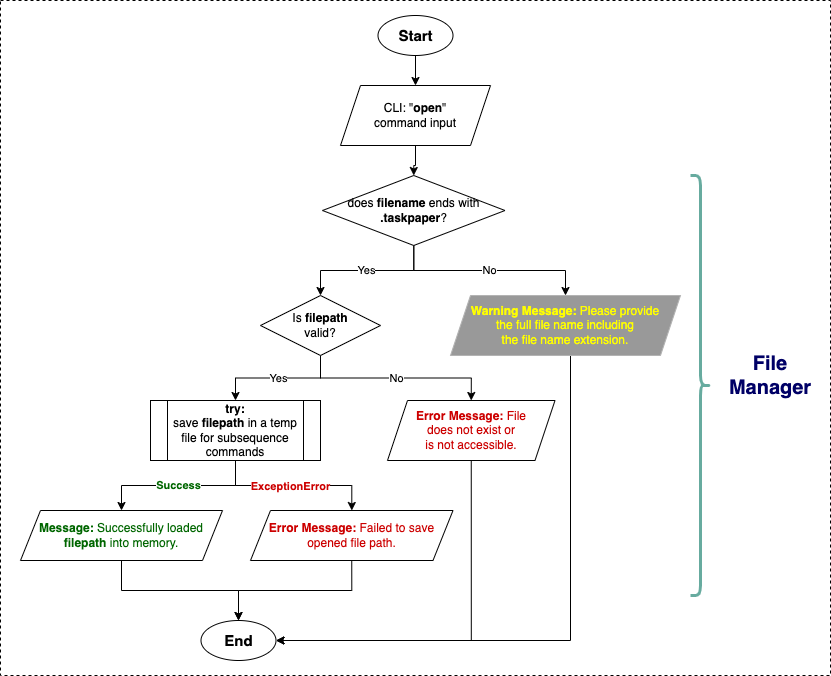

The diagram above was exported from draw.io. Its source (the exported page's mxGraphModel, read from the mxfile embedded in the PNG):
<mxGraphModel dx="954" dy="529" grid="1" gridSize="10" guides="1" tooltips="1" connect="1" arrows="1" fold="1" page="1" pageScale="1" pageWidth="1169" pageHeight="827" background="none" math="0" shadow="0">
  <root>
    <mxCell id="0" />
    <mxCell id="1" parent="0" />
    <mxCell id="I2QCqKK9tGeElKEfepIY-110" value="" style="rounded=0;whiteSpace=wrap;html=1;dashed=1;" parent="1" vertex="1">
      <mxGeometry x="30" y="5" width="830" height="675" as="geometry" />
    </mxCell>
    <mxCell id="I2QCqKK9tGeElKEfepIY-58" value="" style="edgeStyle=orthogonalEdgeStyle;rounded=0;orthogonalLoop=1;jettySize=auto;html=1;entryX=0.5;entryY=0;entryDx=0;entryDy=0;" parent="1" source="I2QCqKK9tGeElKEfepIY-55" target="I2QCqKK9tGeElKEfepIY-69" edge="1">
      <mxGeometry relative="1" as="geometry">
        <mxPoint x="445" y="170" as="targetPoint" />
      </mxGeometry>
    </mxCell>
    <mxCell id="I2QCqKK9tGeElKEfepIY-55" value="CLI: &quot;&lt;b&gt;open&lt;/b&gt;&quot;&lt;br&gt;command input" style="shape=parallelogram;perimeter=parallelogramPerimeter;whiteSpace=wrap;html=1;fixedSize=1;" parent="1" vertex="1">
      <mxGeometry x="370" y="90" width="150" height="60" as="geometry" />
    </mxCell>
    <mxCell id="I2QCqKK9tGeElKEfepIY-124" value="Yes" style="edgeStyle=orthogonalEdgeStyle;rounded=0;orthogonalLoop=1;jettySize=auto;html=1;entryX=0.5;entryY=0;entryDx=0;entryDy=0;" parent="1" source="I2QCqKK9tGeElKEfepIY-69" target="I2QCqKK9tGeElKEfepIY-77" edge="1">
      <mxGeometry relative="1" as="geometry" />
    </mxCell>
    <mxCell id="I2QCqKK9tGeElKEfepIY-126" value="No" style="edgeStyle=orthogonalEdgeStyle;rounded=0;orthogonalLoop=1;jettySize=auto;html=1;entryX=0.5;entryY=0;entryDx=0;entryDy=0;" parent="1" source="I2QCqKK9tGeElKEfepIY-69" target="I2QCqKK9tGeElKEfepIY-125" edge="1">
      <mxGeometry relative="1" as="geometry" />
    </mxCell>
    <mxCell id="I2QCqKK9tGeElKEfepIY-69" value="does &lt;b&gt;filename&lt;/b&gt; ends with &lt;b&gt;.taskpaper&lt;/b&gt;?" style="rhombus;whiteSpace=wrap;html=1;" parent="1" vertex="1">
      <mxGeometry x="352" y="180" width="182.5" height="70" as="geometry" />
    </mxCell>
    <mxCell id="I2QCqKK9tGeElKEfepIY-85" value="Yes" style="edgeStyle=orthogonalEdgeStyle;rounded=0;orthogonalLoop=1;jettySize=auto;html=1;entryX=0.5;entryY=0;entryDx=0;entryDy=0;" parent="1" source="I2QCqKK9tGeElKEfepIY-77" target="I2QCqKK9tGeElKEfepIY-92" edge="1">
      <mxGeometry relative="1" as="geometry">
        <mxPoint x="280" y="405" as="targetPoint" />
      </mxGeometry>
    </mxCell>
    <mxCell id="I2QCqKK9tGeElKEfepIY-89" value="No" style="edgeStyle=orthogonalEdgeStyle;rounded=0;orthogonalLoop=1;jettySize=auto;html=1;exitX=0.5;exitY=1;exitDx=0;exitDy=0;entryX=0.5;entryY=0;entryDx=0;entryDy=0;" parent="1" source="I2QCqKK9tGeElKEfepIY-77" target="I2QCqKK9tGeElKEfepIY-88" edge="1">
      <mxGeometry relative="1" as="geometry" />
    </mxCell>
    <mxCell id="I2QCqKK9tGeElKEfepIY-77" value="Is &lt;b&gt;filepath&lt;/b&gt;&lt;br&gt;valid?" style="rhombus;whiteSpace=wrap;html=1;" parent="1" vertex="1">
      <mxGeometry x="290" y="300" width="120" height="60" as="geometry" />
    </mxCell>
    <mxCell id="I2QCqKK9tGeElKEfepIY-87" style="edgeStyle=orthogonalEdgeStyle;rounded=0;orthogonalLoop=1;jettySize=auto;html=1;entryX=0.5;entryY=0;entryDx=0;entryDy=0;" parent="1" source="I2QCqKK9tGeElKEfepIY-86" target="I2QCqKK9tGeElKEfepIY-55" edge="1">
      <mxGeometry relative="1" as="geometry" />
    </mxCell>
    <mxCell id="I2QCqKK9tGeElKEfepIY-86" value="&lt;b&gt;&lt;font style=&quot;font-size: 15px;&quot;&gt;Start&lt;/font&gt;&lt;/b&gt;" style="ellipse;whiteSpace=wrap;html=1;" parent="1" vertex="1">
      <mxGeometry x="407.5" y="20" width="75" height="40" as="geometry" />
    </mxCell>
    <mxCell id="I2QCqKK9tGeElKEfepIY-106" style="edgeStyle=orthogonalEdgeStyle;rounded=0;orthogonalLoop=1;jettySize=auto;html=1;exitX=0.5;exitY=1;exitDx=0;exitDy=0;entryX=1;entryY=0.5;entryDx=0;entryDy=0;" parent="1" source="I2QCqKK9tGeElKEfepIY-88" target="I2QCqKK9tGeElKEfepIY-101" edge="1">
      <mxGeometry relative="1" as="geometry" />
    </mxCell>
    <mxCell id="I2QCqKK9tGeElKEfepIY-88" value="&lt;font style=&quot;color: rgb(204, 0, 0);&quot;&gt;&lt;b&gt;Error Message:&lt;/b&gt;&amp;nbsp;&lt;/font&gt;&lt;font color=&quot;#cc0000&quot;&gt;File&lt;br&gt;does not exist or &lt;br&gt;is not accessible.&lt;/font&gt;" style="shape=parallelogram;perimeter=parallelogramPerimeter;whiteSpace=wrap;html=1;fixedSize=1;" parent="1" vertex="1">
      <mxGeometry x="417" y="405" width="167.5" height="60" as="geometry" />
    </mxCell>
    <mxCell id="I2QCqKK9tGeElKEfepIY-95" value="&lt;font style=&quot;color: rgb(0, 102, 0);&quot;&gt;&lt;b&gt;Success&lt;/b&gt;&lt;/font&gt;" style="edgeStyle=orthogonalEdgeStyle;rounded=0;orthogonalLoop=1;jettySize=auto;html=1;" parent="1" source="I2QCqKK9tGeElKEfepIY-92" target="I2QCqKK9tGeElKEfepIY-94" edge="1">
      <mxGeometry relative="1" as="geometry" />
    </mxCell>
    <mxCell id="I2QCqKK9tGeElKEfepIY-97" style="edgeStyle=orthogonalEdgeStyle;rounded=0;orthogonalLoop=1;jettySize=auto;html=1;exitX=0.5;exitY=1;exitDx=0;exitDy=0;" parent="1" source="I2QCqKK9tGeElKEfepIY-92" target="I2QCqKK9tGeElKEfepIY-96" edge="1">
      <mxGeometry relative="1" as="geometry" />
    </mxCell>
    <mxCell id="I2QCqKK9tGeElKEfepIY-98" value="&lt;b&gt;&lt;font style=&quot;color: rgb(204, 0, 0);&quot;&gt;ExceptionError&lt;/font&gt;&lt;/b&gt;" style="edgeLabel;html=1;align=center;verticalAlign=middle;resizable=0;points=[];" parent="I2QCqKK9tGeElKEfepIY-97" vertex="1" connectable="0">
      <mxGeometry x="0.2403" y="-1" relative="1" as="geometry">
        <mxPoint x="-24" y="-1" as="offset" />
      </mxGeometry>
    </mxCell>
    <mxCell id="I2QCqKK9tGeElKEfepIY-92" value="&lt;b&gt;try:&lt;/b&gt;&lt;br&gt;save &lt;b&gt;filepath&lt;/b&gt;&amp;nbsp;in a temp file for subsequence commands" style="shape=process;whiteSpace=wrap;html=1;backgroundOutline=1;" parent="1" vertex="1">
      <mxGeometry x="180" y="405" width="170" height="60" as="geometry" />
    </mxCell>
    <mxCell id="I2QCqKK9tGeElKEfepIY-103" style="edgeStyle=orthogonalEdgeStyle;rounded=0;orthogonalLoop=1;jettySize=auto;html=1;exitX=0.5;exitY=1;exitDx=0;exitDy=0;entryX=0.5;entryY=0;entryDx=0;entryDy=0;" parent="1" source="I2QCqKK9tGeElKEfepIY-94" target="I2QCqKK9tGeElKEfepIY-101" edge="1">
      <mxGeometry relative="1" as="geometry" />
    </mxCell>
    <mxCell id="I2QCqKK9tGeElKEfepIY-94" value="&lt;font style=&quot;color: rgb(0, 102, 0);&quot;&gt;&lt;b&gt;Message:&lt;/b&gt;&amp;nbsp;&lt;/font&gt;&lt;font color=&quot;#006600&quot;&gt;Successfully loaded &lt;b&gt;filepath&lt;/b&gt; into memory.&lt;/font&gt;" style="shape=parallelogram;perimeter=parallelogramPerimeter;whiteSpace=wrap;html=1;fixedSize=1;" parent="1" vertex="1">
      <mxGeometry x="50" y="515" width="202" height="50" as="geometry" />
    </mxCell>
    <mxCell id="I2QCqKK9tGeElKEfepIY-107" style="edgeStyle=orthogonalEdgeStyle;rounded=0;orthogonalLoop=1;jettySize=auto;html=1;exitX=0.5;exitY=1;exitDx=0;exitDy=0;entryX=0.5;entryY=0;entryDx=0;entryDy=0;" parent="1" source="I2QCqKK9tGeElKEfepIY-96" target="I2QCqKK9tGeElKEfepIY-101" edge="1">
      <mxGeometry relative="1" as="geometry" />
    </mxCell>
    <mxCell id="I2QCqKK9tGeElKEfepIY-96" value="&lt;font style=&quot;color: rgb(204, 0, 0);&quot;&gt;&lt;b&gt;Error Message:&amp;nbsp;&lt;/b&gt;Failed to save opened file path.&lt;/font&gt;" style="shape=parallelogram;perimeter=parallelogramPerimeter;whiteSpace=wrap;html=1;fixedSize=1;" parent="1" vertex="1">
      <mxGeometry x="280" y="515" width="202.5" height="50" as="geometry" />
    </mxCell>
    <mxCell id="I2QCqKK9tGeElKEfepIY-101" value="&lt;b&gt;&lt;font style=&quot;font-size: 15px;&quot;&gt;End&lt;/font&gt;&lt;/b&gt;" style="ellipse;whiteSpace=wrap;html=1;" parent="1" vertex="1">
      <mxGeometry x="230.5" y="625" width="75" height="40" as="geometry" />
    </mxCell>
    <mxCell id="I2QCqKK9tGeElKEfepIY-122" value="" style="shape=curlyBracket;whiteSpace=wrap;html=1;rounded=1;flipH=1;labelPosition=right;verticalLabelPosition=middle;align=left;verticalAlign=middle;strokeWidth=3;strokeColor=#67AB9F;" parent="1" vertex="1">
      <mxGeometry x="720" y="180" width="20" height="420" as="geometry" />
    </mxCell>
    <mxCell id="I2QCqKK9tGeElKEfepIY-123" value="File Manager" style="text;html=1;align=center;verticalAlign=middle;whiteSpace=wrap;rounded=0;fontSize=20;fontStyle=1;fontColor=#000066;" parent="1" vertex="1">
      <mxGeometry x="740" y="355" width="120" height="50" as="geometry" />
    </mxCell>
    <mxCell id="I2QCqKK9tGeElKEfepIY-128" style="edgeStyle=orthogonalEdgeStyle;rounded=0;orthogonalLoop=1;jettySize=auto;html=1;entryX=1;entryY=0.5;entryDx=0;entryDy=0;" parent="1" source="I2QCqKK9tGeElKEfepIY-125" target="I2QCqKK9tGeElKEfepIY-101" edge="1">
      <mxGeometry relative="1" as="geometry">
        <Array as="points">
          <mxPoint x="600" y="645" />
        </Array>
      </mxGeometry>
    </mxCell>
    <mxCell id="I2QCqKK9tGeElKEfepIY-125" value="&lt;font style=&quot;color: rgb(255, 255, 0);&quot;&gt;&lt;b style=&quot;&quot;&gt;Warning Message:&lt;/b&gt;&lt;font style=&quot;&quot;&gt;&amp;nbsp;&lt;/font&gt;&lt;font style=&quot;&quot;&gt;Please provide &lt;br&gt;the full file name including &lt;br&gt;the file name extension&lt;/font&gt;&lt;font style=&quot;&quot;&gt;.&lt;/font&gt;&lt;/font&gt;" style="shape=parallelogram;perimeter=parallelogramPerimeter;whiteSpace=wrap;html=1;fixedSize=1;fillColor=#999999;strokeColor=#B3B3B3;" parent="1" vertex="1">
      <mxGeometry x="480" y="300" width="230" height="60" as="geometry" />
    </mxCell>
  </root>
</mxGraphModel>